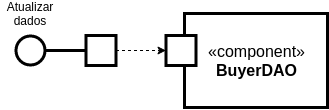

The diagram above was exported from draw.io. Its source (the exported page's mxGraphModel, read from the mxfile embedded in the PNG):
<mxGraphModel dx="693" dy="336" grid="1" gridSize="10" guides="1" tooltips="1" connect="1" arrows="1" fold="1" page="1" pageScale="1" pageWidth="827" pageHeight="1169" math="0" shadow="0">
  <root>
    <mxCell id="0" />
    <mxCell id="1" parent="0" />
    <mxCell id="2" value="&lt;font style=&quot;font-size: 16px&quot;&gt;«component»&lt;br&gt;&lt;b&gt;BuyerDAO&lt;/b&gt;&lt;/font&gt;" style="html=1;dropTarget=0;strokeWidth=3;" vertex="1" parent="1">
      <mxGeometry x="1694" y="156" width="143" height="94" as="geometry" />
    </mxCell>
    <mxCell id="3" value="" style="rounded=0;whiteSpace=wrap;html=1;strokeWidth=3;" vertex="1" parent="1">
      <mxGeometry x="1675.5" y="178.0000000000001" width="30" height="30" as="geometry" />
    </mxCell>
    <mxCell id="4" style="edgeStyle=orthogonalEdgeStyle;rounded=0;orthogonalLoop=1;jettySize=auto;html=1;entryX=0;entryY=0.5;entryDx=0;entryDy=0;dashed=1;" edge="1" source="5" target="3" parent="1">
      <mxGeometry relative="1" as="geometry" />
    </mxCell>
    <mxCell id="5" value="" style="rounded=0;whiteSpace=wrap;html=1;strokeWidth=3;" vertex="1" parent="1">
      <mxGeometry x="1595.5" y="178.0000000000001" width="30" height="30" as="geometry" />
    </mxCell>
    <mxCell id="6" style="edgeStyle=orthogonalEdgeStyle;rounded=0;orthogonalLoop=1;jettySize=auto;html=1;entryX=0;entryY=0.5;entryDx=0;entryDy=0;endArrow=none;endFill=0;strokeWidth=3;" edge="1" source="7" target="5" parent="1">
      <mxGeometry relative="1" as="geometry" />
    </mxCell>
    <mxCell id="7" value="" style="ellipse;whiteSpace=wrap;html=1;aspect=fixed;strokeWidth=3;" vertex="1" parent="1">
      <mxGeometry x="1525.5" y="178.5" width="29" height="29" as="geometry" />
    </mxCell>
    <mxCell id="8" value="Atualizar dados" style="text;html=1;strokeColor=none;fillColor=none;align=center;verticalAlign=middle;whiteSpace=wrap;rounded=0;" vertex="1" parent="1">
      <mxGeometry x="1510" y="146" width="60" height="20" as="geometry" />
    </mxCell>
  </root>
</mxGraphModel>